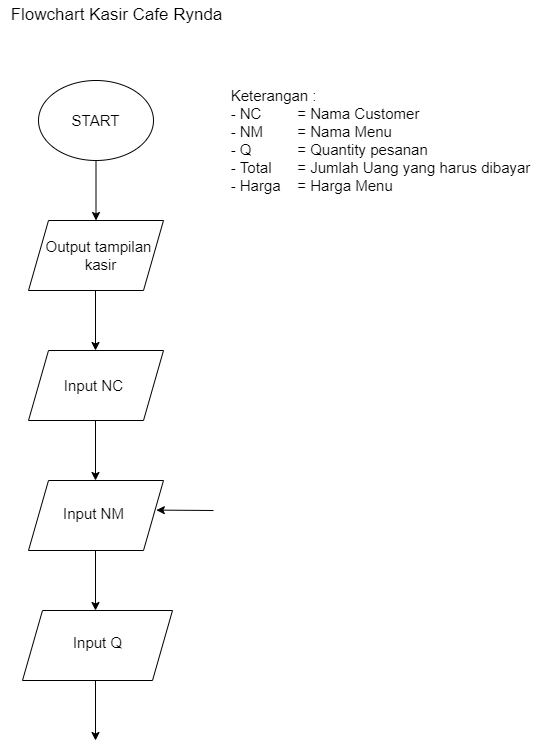

The diagram above was exported from draw.io. Its source (the exported page's mxGraphModel, read from the mxfile embedded in the PNG):
<mxGraphModel dx="373" dy="265" grid="1" gridSize="10" guides="1" tooltips="1" connect="1" arrows="1" fold="1" page="1" pageScale="1" pageWidth="850" pageHeight="1100" math="0" shadow="0">
  <root>
    <mxCell id="0" />
    <mxCell id="1" parent="0" />
    <mxCell id="2" value="" style="ellipse;whiteSpace=wrap;html=1;" vertex="1" parent="1">
      <mxGeometry x="348" y="80" width="115" height="80" as="geometry" />
    </mxCell>
    <mxCell id="3" value="Flowchart Kasir Cafe Rynda" style="text;html=1;resizable=0;autosize=1;align=center;verticalAlign=middle;points=[];fillColor=none;strokeColor=none;rounded=0;strokeWidth=1;fontSize=17;" vertex="1" parent="1">
      <mxGeometry x="310.5" width="230" height="30" as="geometry" />
    </mxCell>
    <mxCell id="4" value="START" style="text;html=1;resizable=0;autosize=1;align=center;verticalAlign=middle;points=[];fillColor=none;strokeColor=none;rounded=0;fontSize=15;" vertex="1" parent="1">
      <mxGeometry x="375" y="110" width="60" height="20" as="geometry" />
    </mxCell>
    <mxCell id="5" value="" style="endArrow=classic;html=1;fontSize=15;exitX=0.5;exitY=1;exitDx=0;exitDy=0;entryX=0.5;entryY=0;entryDx=0;entryDy=0;" edge="1" parent="1" source="2">
      <mxGeometry width="50" height="50" relative="1" as="geometry">
        <mxPoint x="415" y="220" as="sourcePoint" />
        <mxPoint x="405.5" y="220" as="targetPoint" />
      </mxGeometry>
    </mxCell>
    <mxCell id="6" value="&lt;div style=&quot;text-align: justify&quot;&gt;Keterangan :&lt;/div&gt;&lt;div style=&quot;text-align: justify&quot;&gt;- NC&lt;span style=&quot;white-space: pre&quot;&gt;&#09;&lt;/span&gt;&lt;span style=&quot;white-space: pre&quot;&gt;&#09;&lt;/span&gt;= Nama Customer&lt;/div&gt;&lt;div style=&quot;text-align: justify&quot;&gt;- NM &lt;span style=&quot;white-space: pre&quot;&gt;&#09;&lt;/span&gt;= Nama Menu&lt;/div&gt;&lt;div style=&quot;text-align: justify&quot;&gt;- Q&amp;nbsp; &lt;span style=&quot;white-space: pre&quot;&gt;&#09;&lt;/span&gt;&lt;span style=&quot;white-space: pre&quot;&gt;&#09;&lt;/span&gt;= Quantity pesanan&lt;/div&gt;&lt;div style=&quot;text-align: justify&quot;&gt;- Total &lt;span style=&quot;white-space: pre&quot;&gt;&#09;&lt;/span&gt;= Jumlah Uang yang harus dibayar&lt;/div&gt;&lt;div style=&quot;text-align: justify&quot;&gt;- Harga&lt;span style=&quot;white-space: pre&quot;&gt;&#09;&lt;/span&gt;= Harga Menu&lt;/div&gt;" style="text;html=1;resizable=0;autosize=1;align=center;verticalAlign=middle;points=[];fillColor=none;strokeColor=none;rounded=0;fontSize=15;" vertex="1" parent="1">
      <mxGeometry x="530" y="85" width="320" height="110" as="geometry" />
    </mxCell>
    <mxCell id="7" value="" style="shape=parallelogram;perimeter=parallelogramPerimeter;whiteSpace=wrap;html=1;fixedSize=1;fontSize=15;strokeWidth=1;" vertex="1" parent="1">
      <mxGeometry x="338" y="220" width="135" height="70" as="geometry" />
    </mxCell>
    <mxCell id="8" value="Output tampilan &lt;br&gt;kasir" style="text;html=1;resizable=0;autosize=1;align=center;verticalAlign=middle;points=[];fillColor=none;strokeColor=none;rounded=0;fontSize=15;" vertex="1" parent="1">
      <mxGeometry x="350" y="235" width="120" height="40" as="geometry" />
    </mxCell>
    <mxCell id="9" value="" style="endArrow=classic;html=1;fontSize=15;exitX=0.5;exitY=1;exitDx=0;exitDy=0;entryX=0.5;entryY=0;entryDx=0;entryDy=0;" edge="1" parent="1">
      <mxGeometry width="50" height="50" relative="1" as="geometry">
        <mxPoint x="405" y="290" as="sourcePoint" />
        <mxPoint x="405" y="350" as="targetPoint" />
      </mxGeometry>
    </mxCell>
    <mxCell id="10" value="" style="shape=parallelogram;perimeter=parallelogramPerimeter;whiteSpace=wrap;html=1;fixedSize=1;fontSize=15;strokeWidth=1;" vertex="1" parent="1">
      <mxGeometry x="338" y="350" width="135" height="70" as="geometry" />
    </mxCell>
    <mxCell id="11" value="Input NC&amp;nbsp;" style="text;html=1;resizable=0;autosize=1;align=center;verticalAlign=middle;points=[];fillColor=none;strokeColor=none;rounded=0;fontSize=15;" vertex="1" parent="1">
      <mxGeometry x="365" y="375" width="80" height="20" as="geometry" />
    </mxCell>
    <mxCell id="12" value="" style="endArrow=classic;html=1;fontSize=15;exitX=0.5;exitY=1;exitDx=0;exitDy=0;entryX=0.5;entryY=0;entryDx=0;entryDy=0;" edge="1" parent="1">
      <mxGeometry width="50" height="50" relative="1" as="geometry">
        <mxPoint x="405" y="420" as="sourcePoint" />
        <mxPoint x="405" y="480" as="targetPoint" />
      </mxGeometry>
    </mxCell>
    <mxCell id="13" value="" style="shape=parallelogram;perimeter=parallelogramPerimeter;whiteSpace=wrap;html=1;fixedSize=1;fontSize=15;strokeWidth=1;" vertex="1" parent="1">
      <mxGeometry x="338" y="480" width="135" height="70" as="geometry" />
    </mxCell>
    <mxCell id="14" value="Input NM" style="text;html=1;resizable=0;autosize=1;align=center;verticalAlign=middle;points=[];fillColor=none;strokeColor=none;rounded=0;fontSize=15;" vertex="1" parent="1">
      <mxGeometry x="363" y="503" width="80" height="20" as="geometry" />
    </mxCell>
    <mxCell id="15" value="" style="endArrow=classic;html=1;fontSize=15;exitX=0.5;exitY=1;exitDx=0;exitDy=0;entryX=0.5;entryY=0;entryDx=0;entryDy=0;" edge="1" parent="1">
      <mxGeometry width="50" height="50" relative="1" as="geometry">
        <mxPoint x="405" y="550" as="sourcePoint" />
        <mxPoint x="405" y="610" as="targetPoint" />
      </mxGeometry>
    </mxCell>
    <mxCell id="16" value="" style="shape=parallelogram;perimeter=parallelogramPerimeter;whiteSpace=wrap;html=1;fixedSize=1;fontSize=15;strokeWidth=1;" vertex="1" parent="1">
      <mxGeometry x="332" y="610" width="150" height="70" as="geometry" />
    </mxCell>
    <mxCell id="17" value="Input Q" style="text;html=1;resizable=0;autosize=1;align=center;verticalAlign=middle;points=[];fillColor=none;strokeColor=none;rounded=0;fontSize=15;" vertex="1" parent="1">
      <mxGeometry x="377" y="632" width="60" height="20" as="geometry" />
    </mxCell>
    <mxCell id="18" value="" style="endArrow=classic;html=1;fontSize=15;exitX=0.5;exitY=1;exitDx=0;exitDy=0;entryX=0.5;entryY=0;entryDx=0;entryDy=0;" edge="1" parent="1">
      <mxGeometry width="50" height="50" relative="1" as="geometry">
        <mxPoint x="405" y="680" as="sourcePoint" />
        <mxPoint x="405" y="740" as="targetPoint" />
      </mxGeometry>
    </mxCell>
    <mxCell id="19" value="" style="endArrow=classic;html=1;fontSize=15;entryX=1.007;entryY=0.39;entryDx=0;entryDy=0;entryPerimeter=0;" edge="1" parent="1">
      <mxGeometry width="50" height="50" relative="1" as="geometry">
        <mxPoint x="523" y="510" as="sourcePoint" />
        <mxPoint x="465.8399999999999" y="509.60000000000014" as="targetPoint" />
      </mxGeometry>
    </mxCell>
  </root>
</mxGraphModel>